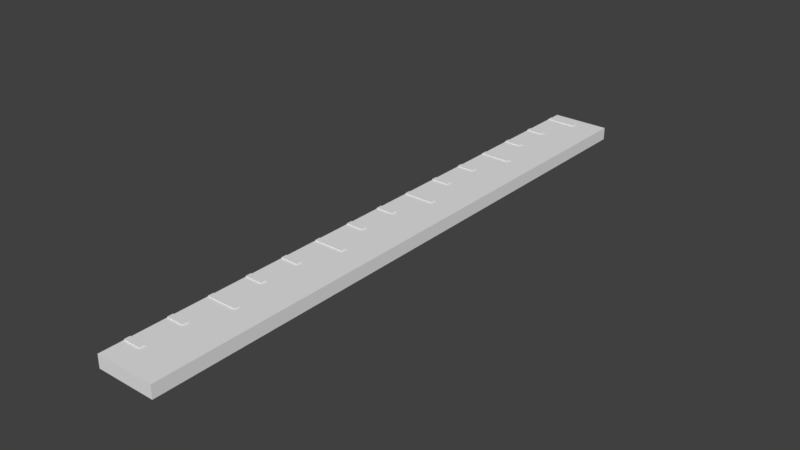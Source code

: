 # Source: ruler.blend  (saved by Blender 2.78.0; exported with 4.5.12 LTS)
import bpy
from mathutils import Matrix  # noqa: F401  (used for matrix-valued properties, if any)

bpy.ops.wm.read_factory_settings(use_empty=True)
scene = bpy.context.scene
scene.name = 'Scene'

# ---- collections
col_collection_1 = bpy.data.collections.new('Collection 1'); scene.collection.children.link(col_collection_1)

# ---- world
world_world = bpy.data.worlds.new('World'); scene.world = world_world
world_world.color = (0.05088, 0.05088, 0.05088)
world_world.use_sun_shadow = False
world_world.sun_shadow_jitter_overblur = 0.0
world_world.cycles.sampling_method = 'MANUAL'

# ---- meshes
me_cube_001 = bpy.data.meshes.new('Cube.001')
me_cube_001.from_pydata([(-0.992, -0.9229, -0.1016), (-0.992, -0.9229, 1.149), (-0.992, -0.9042, -0.1016), (-0.992, -0.9042, 1.149), (-0.4, -0.9229, -0.1016), (-0.4, -0.9229, 1.149), (-0.4, -0.9042, -0.1016), (-0.4, -0.9042, 1.149), (-1.0, -1.0, -1.0), (-1.0, -1.0, 1.0), (-1.0, 1.0, -1.0), (-1.0, 1.0, 1.0), (1.0, -1.0, -1.0), (1.0, -1.0, 1.0), (1.0, 1.0, -1.0), (1.0, 1.0, 1.0), (-0.992, -0.7897, -0.1016), (-0.992, -0.7897, 1.149), (-0.992, -0.7711, -0.1016), (-0.992, -0.7711, 1.149), (-0.4, -0.7897, -0.1016), (-0.4, -0.7897, 1.149), (-0.4, -0.7711, -0.1016), (-0.4, -0.7711, 1.149), (-0.9841, -0.6566, -0.1016), (-0.9841, -0.6566, 1.149), (-0.9841, -0.638, -0.1016), (-0.9841, -0.638, 1.149), (0.03477, -0.6566, -0.1016), (0.03477, -0.6566, 1.149), (0.03477, -0.638, -0.1016), (0.03477, -0.638, 1.149), (-0.992, -0.5235, -0.1016), (-0.992, -0.5235, 1.149), (-0.992, -0.5049, -0.1016), (-0.992, -0.5049, 1.149), (-0.4, -0.5235, -0.1016), (-0.4, -0.5235, 1.149), (-0.4, -0.5049, -0.1016), (-0.4, -0.5049, 1.149), (-0.992, -0.3904, -0.1016), (-0.992, -0.3904, 1.149), (-0.992, -0.3717, -0.1016), (-0.992, -0.3717, 1.149), (-0.4, -0.3904, -0.1016), (-0.4, -0.3904, 1.149), (-0.4, -0.3717, -0.1016), (-0.4, -0.3717, 1.149), (-0.9841, -0.2573, -0.1016), (-0.9841, -0.2573, 1.149), (-0.9841, -0.2386, -0.1016), (-0.9841, -0.2386, 1.149), (0.03477, -0.2573, -0.1016), (0.03477, -0.2573, 1.149), (0.03477, -0.2386, -0.1016), (0.03477, -0.2386, 1.149), (-0.992, -0.1242, -0.1016), (-0.992, -0.1242, 1.149), (-0.992, -0.1055, -0.1016), (-0.992, -0.1055, 1.149), (-0.4, -0.1242, -0.1016), (-0.4, -0.1242, 1.149), (-0.4, -0.1055, -0.1016), (-0.4, -0.1055, 1.149), (-0.992, 0.008968, -0.1016), (-0.992, 0.008968, 1.149), (-0.992, 0.02762, -0.1016), (-0.992, 0.02762, 1.149), (-0.4, 0.008968, -0.1016), (-0.4, 0.008968, 1.149), (-0.4, 0.02762, -0.1016), (-0.4, 0.02762, 1.149), (-0.9841, 0.1421, -0.1016), (-0.9841, 0.1421, 1.149), (-0.9841, 0.1607, -0.1016), (-0.9841, 0.1607, 1.149), (0.03477, 0.1421, -0.1016), (0.03477, 0.1421, 1.149), (0.03477, 0.1607, -0.1016), (0.03477, 0.1607, 1.149), (-0.992, 0.2752, -0.1016), (-0.992, 0.2752, 1.149), (-0.992, 0.2939, -0.1016), (-0.992, 0.2939, 1.149), (-0.4, 0.2752, -0.1016), (-0.4, 0.2752, 1.149), (-0.4, 0.2939, -0.1016), (-0.4, 0.2939, 1.149), (-0.992, 0.4083, -0.1016), (-0.992, 0.4083, 1.149), (-0.992, 0.427, -0.1016), (-0.992, 0.427, 1.149), (-0.4, 0.4083, -0.1016), (-0.4, 0.4083, 1.149), (-0.4, 0.427, -0.1016), (-0.4, 0.427, 1.149), (-0.9841, 0.5414, -0.1016), (-0.9841, 0.5414, 1.149), (-0.9841, 0.5601, -0.1016), (-0.9841, 0.5601, 1.149), (0.03477, 0.5414, -0.1016), (0.03477, 0.5414, 1.149), (0.03477, 0.5601, -0.1016), (0.03477, 0.5601, 1.149), (-0.992, 0.6746, -0.1016), (-0.992, 0.6746, 1.149), (-0.992, 0.6932, -0.1016), (-0.992, 0.6932, 1.149), (-0.4, 0.6746, -0.1016), (-0.4, 0.6746, 1.149), (-0.4, 0.6932, -0.1016), (-0.4, 0.6932, 1.149), (-0.992, 0.8077, -0.1016), (-0.992, 0.8077, 1.149), (-0.992, 0.8263, -0.1016), (-0.992, 0.8263, 1.149), (-0.4, 0.8077, -0.1016), (-0.4, 0.8077, 1.149), (-0.4, 0.8263, -0.1016), (-0.4, 0.8263, 1.149), (-0.9841, 0.9408, -0.1016), (-0.9841, 0.9408, 1.149), (-0.9841, 0.9595, -0.1016), (-0.9841, 0.9595, 1.149), (0.03477, 0.9408, -0.1016), (0.03477, 0.9408, 1.149), (0.03477, 0.9595, -0.1016), (0.03477, 0.9595, 1.149)], [], [(0, 1, 3, 2), (2, 3, 7, 6), (6, 7, 5, 4), (4, 5, 1, 0), (2, 6, 4, 0), (7, 3, 1, 5), (8, 9, 11, 10), (10, 11, 15, 14), (14, 15, 13, 12), (12, 13, 9, 8), (10, 14, 12, 8), (15, 11, 9, 13), (16, 17, 19, 18), (18, 19, 23, 22), (22, 23, 21, 20), (20, 21, 17, 16), (18, 22, 20, 16), (23, 19, 17, 21), (24, 25, 27, 26), (26, 27, 31, 30), (30, 31, 29, 28), (28, 29, 25, 24), (26, 30, 28, 24), (31, 27, 25, 29), (32, 33, 35, 34), (34, 35, 39, 38), (38, 39, 37, 36), (36, 37, 33, 32), (34, 38, 36, 32), (39, 35, 33, 37), (40, 41, 43, 42), (42, 43, 47, 46), (46, 47, 45, 44), (44, 45, 41, 40), (42, 46, 44, 40), (47, 43, 41, 45), (48, 49, 51, 50), (50, 51, 55, 54), (54, 55, 53, 52), (52, 53, 49, 48), (50, 54, 52, 48), (55, 51, 49, 53), (56, 57, 59, 58), (58, 59, 63, 62), (62, 63, 61, 60), (60, 61, 57, 56), (58, 62, 60, 56), (63, 59, 57, 61), (64, 65, 67, 66), (66, 67, 71, 70), (70, 71, 69, 68), (68, 69, 65, 64), (66, 70, 68, 64), (71, 67, 65, 69), (72, 73, 75, 74), (74, 75, 79, 78), (78, 79, 77, 76), (76, 77, 73, 72), (74, 78, 76, 72), (79, 75, 73, 77), (80, 81, 83, 82), (82, 83, 87, 86), (86, 87, 85, 84), (84, 85, 81, 80), (82, 86, 84, 80), (87, 83, 81, 85), (88, 89, 91, 90), (90, 91, 95, 94), (94, 95, 93, 92), (92, 93, 89, 88), (90, 94, 92, 88), (95, 91, 89, 93), (96, 97, 99, 98), (98, 99, 103, 102), (102, 103, 101, 100), (100, 101, 97, 96), (98, 102, 100, 96), (103, 99, 97, 101), (104, 105, 107, 106), (106, 107, 111, 110), (110, 111, 109, 108), (108, 109, 105, 104), (106, 110, 108, 104), (111, 107, 105, 109), (112, 113, 115, 114), (114, 115, 119, 118), (118, 119, 117, 116), (116, 117, 113, 112), (114, 118, 116, 112), (119, 115, 113, 117), (120, 121, 123, 122), (122, 123, 127, 126), (126, 127, 125, 124), (124, 125, 121, 120), (122, 126, 124, 120), (127, 123, 121, 125)])
_ca = me_cube_001.color_attributes.new('Col', 'BYTE_COLOR', 'CORNER')
_ca.data.foreach_set('color', [0.006995, 0.006512, 0.003035, 1.0, 0.006995, 0.006512, 0.003035, 1.0, 0.006995, 0.006512, 0.003035, 1.0, 0.006995, 0.006512, 0.003035, 1.0, 0.006995, 0.006512, 0.003035, 1.0, 0.006995, 0.006512, 0.003035, 1.0, 0.006995, 0.006512, 0.003035, 1.0, 0.006995, 0.006512, 0.003035, 1.0, 0.006995, 0.006512, 0.003035, 1.0, 0.006995, 0.006512, 0.003035, 1.0, 0.006995, 0.006512, 0.003035, 1.0, 0.006995, 0.006512, 0.003035, 1.0, 0.006995, 0.006512, 0.003035, 1.0, 0.006995, 0.006512, 0.003035, 1.0, 0.006995, 0.006512, 0.003035, 1.0, 0.006995, 0.006512, 0.003035, 1.0, 1.0, 1.0, 1.0, 1.0, 1.0, 1.0, 1.0, 1.0, 1.0, 1.0, 1.0, 1.0, 1.0, 1.0, 1.0, 1.0, 0.006995, 0.006512, 0.003035, 1.0, 0.006995, 0.006512, 0.003035, 1.0, 0.006995, 0.006512, 0.003035, 1.0, 0.006995, 0.006512, 0.003035, 1.0, 0.6584, 0.5711, 0.15, 1.0, 0.6584, 0.5711, 0.15, 1.0, 0.6584, 0.5711, 0.15, 1.0, 0.6584, 0.5711, 0.15, 1.0, 0.6584, 0.5711, 0.15, 1.0, 0.6584, 0.5711, 0.15, 1.0, 0.6584, 0.5711, 0.15, 1.0, 0.6584, 0.5711, 0.15, 1.0, 0.6584, 0.5711, 0.15, 1.0, 0.6584, 0.5711, 0.15, 1.0, 0.6654, 0.5776, 0.1529, 1.0, 0.6654, 0.5776, 0.1529, 1.0, 0.6584, 0.5711, 0.15, 1.0, 0.6584, 0.5711, 0.15, 1.0, 0.6584, 0.5711, 0.15, 1.0, 0.6584, 0.5711, 0.15, 1.0, 0.6584, 0.5711, 0.15, 1.0, 0.6584, 0.5711, 0.15, 1.0, 0.6584, 0.5711, 0.15, 1.0, 0.6584, 0.5711, 0.15, 1.0, 0.6584, 0.5711, 0.15, 1.0, 0.6584, 0.5711, 0.15, 1.0, 0.6584, 0.5711, 0.15, 1.0, 0.6584, 0.5711, 0.15, 1.0, 0.006995, 0.006512, 0.003035, 1.0, 0.006995, 0.006512, 0.003035, 1.0, 0.006995, 0.006512, 0.003035, 1.0, 0.006995, 0.006512, 0.003035, 1.0, 0.006995, 0.006512, 0.003035, 1.0, 0.006995, 0.006512, 0.003035, 1.0, 0.006995, 0.006512, 0.003035, 1.0, 0.006995, 0.006512, 0.003035, 1.0, 0.006995, 0.006512, 0.003035, 1.0, 0.006995, 0.006512, 0.003035, 1.0, 0.006995, 0.006512, 0.003035, 1.0, 0.006995, 0.006512, 0.003035, 1.0, 0.006995, 0.006512, 0.003035, 1.0, 0.006995, 0.006512, 0.003035, 1.0, 0.006995, 0.006512, 0.003035, 1.0, 0.006995, 0.006512, 0.003035, 1.0, 1.0, 1.0, 1.0, 1.0, 1.0, 1.0, 1.0, 1.0, 1.0, 1.0, 1.0, 1.0, 1.0, 1.0, 1.0, 1.0, 0.006995, 0.006512, 0.003035, 1.0, 0.006995, 0.006512, 0.003035, 1.0, 0.006995, 0.006512, 0.003035, 1.0, 0.006995, 0.006512, 0.003035, 1.0, 0.006995, 0.006512, 0.003035, 1.0, 0.006995, 0.006512, 0.003035, 1.0, 0.006995, 0.006512, 0.003035, 1.0, 0.006995, 0.006512, 0.003035, 1.0, 0.006995, 0.006512, 0.003035, 1.0, 0.006995, 0.006512, 0.003035, 1.0, 0.006995, 0.006512, 0.003035, 1.0, 0.006995, 0.006512, 0.003035, 1.0, 0.006995, 0.006512, 0.003035, 1.0, 0.006995, 0.006512, 0.003035, 1.0, 0.006995, 0.006512, 0.003035, 1.0, 0.006995, 0.006512, 0.003035, 1.0, 0.006995, 0.006512, 0.003035, 1.0, 0.006995, 0.006512, 0.003035, 1.0, 0.006995, 0.006512, 0.003035, 1.0, 0.006995, 0.006512, 0.003035, 1.0, 1.0, 1.0, 1.0, 1.0, 1.0, 1.0, 1.0, 1.0, 1.0, 1.0, 1.0, 1.0, 1.0, 1.0, 1.0, 1.0, 0.006995, 0.006512, 0.003035, 1.0, 0.006995, 0.006512, 0.003035, 1.0, 0.006995, 0.006512, 0.003035, 1.0, 0.006995, 0.006512, 0.003035, 1.0, 0.006995, 0.006512, 0.003035, 1.0, 0.006995, 0.006512, 0.003035, 1.0, 0.006995, 0.006512, 0.003035, 1.0, 0.006995, 0.006512, 0.003035, 1.0, 0.006995, 0.006512, 0.003035, 1.0, 0.006995, 0.006512, 0.003035, 1.0, 0.006995, 0.006512, 0.003035, 1.0, 0.006995, 0.006512, 0.003035, 1.0, 0.006995, 0.006512, 0.003035, 1.0, 0.006995, 0.006512, 0.003035, 1.0, 0.006995, 0.006512, 0.003035, 1.0, 0.006995, 0.006512, 0.003035, 1.0, 0.006995, 0.006512, 0.003035, 1.0, 0.006995, 0.006512, 0.003035, 1.0, 0.006995, 0.006512, 0.003035, 1.0, 0.006995, 0.006512, 0.003035, 1.0, 1.0, 1.0, 1.0, 1.0, 1.0, 1.0, 1.0, 1.0, 1.0, 1.0, 1.0, 1.0, 1.0, 1.0, 1.0, 1.0, 0.006995, 0.006512, 0.003035, 1.0, 0.006995, 0.006512, 0.003035, 1.0, 0.006995, 0.006512, 0.003035, 1.0, 0.006995, 0.006512, 0.003035, 1.0, 0.006995, 0.006512, 0.003035, 1.0, 0.006995, 0.006512, 0.003035, 1.0, 0.006995, 0.006512, 0.003035, 1.0, 0.006995, 0.006512, 0.003035, 1.0, 0.006995, 0.006512, 0.003035, 1.0, 0.006995, 0.006512, 0.003035, 1.0, 0.006995, 0.006512, 0.003035, 1.0, 0.006995, 0.006512, 0.003035, 1.0, 0.006995, 0.006512, 0.003035, 1.0, 0.006995, 0.006512, 0.003035, 1.0, 0.006995, 0.006512, 0.003035, 1.0, 0.006995, 0.006512, 0.003035, 1.0, 0.006995, 0.006512, 0.003035, 1.0, 0.006995, 0.006512, 0.003035, 1.0, 0.006995, 0.006512, 0.003035, 1.0, 0.006995, 0.006512, 0.003035, 1.0, 1.0, 1.0, 1.0, 1.0, 1.0, 1.0, 1.0, 1.0, 1.0, 1.0, 1.0, 1.0, 1.0, 1.0, 1.0, 1.0, 0.006995, 0.006512, 0.003035, 1.0, 0.006995, 0.006512, 0.003035, 1.0, 0.006995, 0.006512, 0.003035, 1.0, 0.006995, 0.006512, 0.003035, 1.0, 0.006995, 0.006512, 0.003035, 1.0, 0.006995, 0.006512, 0.003035, 1.0, 0.006995, 0.006512, 0.003035, 1.0, 0.006995, 0.006512, 0.003035, 1.0, 0.006995, 0.006512, 0.003035, 1.0, 0.006995, 0.006512, 0.003035, 1.0, 0.006995, 0.006512, 0.003035, 1.0, 0.006995, 0.006512, 0.003035, 1.0, 0.006995, 0.006512, 0.003035, 1.0, 0.006995, 0.006512, 0.003035, 1.0, 0.006995, 0.006512, 0.003035, 1.0, 0.006995, 0.006512, 0.003035, 1.0, 0.006995, 0.006512, 0.003035, 1.0, 0.006995, 0.006512, 0.003035, 1.0, 0.006995, 0.006512, 0.003035, 1.0, 0.006995, 0.006512, 0.003035, 1.0, 1.0, 1.0, 1.0, 1.0, 1.0, 1.0, 1.0, 1.0, 1.0, 1.0, 1.0, 1.0, 1.0, 1.0, 1.0, 1.0, 0.006995, 0.006512, 0.003035, 1.0, 0.006995, 0.006512, 0.003035, 1.0, 0.006995, 0.006512, 0.003035, 1.0, 0.006995, 0.006512, 0.003035, 1.0, 0.006995, 0.006512, 0.003035, 1.0, 0.006995, 0.006512, 0.003035, 1.0, 0.006995, 0.006512, 0.003035, 1.0, 0.006995, 0.006512, 0.003035, 1.0, 0.006995, 0.006512, 0.003035, 1.0, 0.006995, 0.006512, 0.003035, 1.0, 0.006995, 0.006512, 0.003035, 1.0, 0.006995, 0.006512, 0.003035, 1.0, 0.006995, 0.006512, 0.003035, 1.0, 0.006995, 0.006512, 0.003035, 1.0, 0.006995, 0.006512, 0.003035, 1.0, 0.006995, 0.006512, 0.003035, 1.0, 0.006995, 0.006512, 0.003035, 1.0, 0.006995, 0.006512, 0.003035, 1.0, 0.006995, 0.006512, 0.003035, 1.0, 0.006995, 0.006512, 0.003035, 1.0, 1.0, 1.0, 1.0, 1.0, 1.0, 1.0, 1.0, 1.0, 1.0, 1.0, 1.0, 1.0, 1.0, 1.0, 1.0, 1.0, 0.006995, 0.006512, 0.003035, 1.0, 0.006995, 0.006512, 0.003035, 1.0, 0.006995, 0.006512, 0.003035, 1.0, 0.006995, 0.006512, 0.003035, 1.0, 0.006995, 0.006512, 0.003035, 1.0, 0.006995, 0.006512, 0.003035, 1.0, 0.006995, 0.006512, 0.003035, 1.0, 0.006995, 0.006512, 0.003035, 1.0, 0.006995, 0.006512, 0.003035, 1.0, 0.006995, 0.006512, 0.003035, 1.0, 0.006995, 0.006512, 0.003035, 1.0, 0.006995, 0.006512, 0.003035, 1.0, 0.006995, 0.006512, 0.003035, 1.0, 0.006995, 0.006512, 0.003035, 1.0, 0.006995, 0.006512, 0.003035, 1.0, 0.006995, 0.006512, 0.003035, 1.0, 0.006995, 0.006512, 0.003035, 1.0, 0.006995, 0.006512, 0.003035, 1.0, 0.006995, 0.006512, 0.003035, 1.0, 0.006995, 0.006512, 0.003035, 1.0, 1.0, 1.0, 1.0, 1.0, 1.0, 1.0, 1.0, 1.0, 1.0, 1.0, 1.0, 1.0, 1.0, 1.0, 1.0, 1.0, 0.006995, 0.006512, 0.003035, 1.0, 0.006995, 0.006512, 0.003035, 1.0, 0.006995, 0.006512, 0.003035, 1.0, 0.006995, 0.006512, 0.003035, 1.0, 0.006995, 0.006512, 0.003035, 1.0, 0.006995, 0.006512, 0.003035, 1.0, 0.006995, 0.006512, 0.003035, 1.0, 0.006995, 0.006512, 0.003035, 1.0, 0.006995, 0.006512, 0.003035, 1.0, 0.006995, 0.006512, 0.003035, 1.0, 0.006995, 0.006512, 0.003035, 1.0, 0.006995, 0.006512, 0.003035, 1.0, 0.006995, 0.006512, 0.003035, 1.0, 0.006995, 0.006512, 0.003035, 1.0, 0.006995, 0.006512, 0.003035, 1.0, 0.006995, 0.006512, 0.003035, 1.0, 0.006995, 0.006512, 0.003035, 1.0, 0.006995, 0.006512, 0.003035, 1.0, 0.006995, 0.006512, 0.003035, 1.0, 0.006995, 0.006512, 0.003035, 1.0, 1.0, 1.0, 1.0, 1.0, 1.0, 1.0, 1.0, 1.0, 1.0, 1.0, 1.0, 1.0, 1.0, 1.0, 1.0, 1.0, 0.006995, 0.006512, 0.003035, 1.0, 0.006995, 0.006512, 0.003035, 1.0, 0.006995, 0.006512, 0.003035, 1.0, 0.006995, 0.006512, 0.003035, 1.0, 0.006995, 0.006512, 0.003035, 1.0, 0.006995, 0.006512, 0.003035, 1.0, 0.006995, 0.006512, 0.003035, 1.0, 0.006995, 0.006512, 0.003035, 1.0, 0.006995, 0.006512, 0.003035, 1.0, 0.006995, 0.006512, 0.003035, 1.0, 0.006995, 0.006512, 0.003035, 1.0, 0.006995, 0.006512, 0.003035, 1.0, 0.006995, 0.006512, 0.003035, 1.0, 0.006995, 0.006512, 0.003035, 1.0, 0.006995, 0.006512, 0.003035, 1.0, 0.006995, 0.006512, 0.003035, 1.0, 0.006995, 0.006512, 0.003035, 1.0, 0.006995, 0.006512, 0.003035, 1.0, 0.006995, 0.006512, 0.003035, 1.0, 0.006995, 0.006512, 0.003035, 1.0, 1.0, 1.0, 1.0, 1.0, 1.0, 1.0, 1.0, 1.0, 1.0, 1.0, 1.0, 1.0, 1.0, 1.0, 1.0, 1.0, 0.006995, 0.006512, 0.003035, 1.0, 0.006995, 0.006512, 0.003035, 1.0, 0.006995, 0.006512, 0.003035, 1.0, 0.006995, 0.006512, 0.003035, 1.0, 0.006995, 0.006512, 0.003035, 1.0, 0.006995, 0.006512, 0.003035, 1.0, 0.006995, 0.006512, 0.003035, 1.0, 0.006995, 0.006512, 0.003035, 1.0, 0.006995, 0.006512, 0.003035, 1.0, 0.006995, 0.006512, 0.003035, 1.0, 0.006995, 0.006512, 0.003035, 1.0, 0.006995, 0.006512, 0.003035, 1.0, 0.006995, 0.006512, 0.003035, 1.0, 0.006995, 0.006512, 0.003035, 1.0, 0.006995, 0.006512, 0.003035, 1.0, 0.006995, 0.006512, 0.003035, 1.0, 0.006995, 0.006512, 0.003035, 1.0, 0.006995, 0.006512, 0.003035, 1.0, 0.006995, 0.006512, 0.003035, 1.0, 0.006995, 0.006512, 0.003035, 1.0, 1.0, 1.0, 1.0, 1.0, 1.0, 1.0, 1.0, 1.0, 1.0, 1.0, 1.0, 1.0, 1.0, 1.0, 1.0, 1.0, 0.006995, 0.006512, 0.003035, 1.0, 0.006995, 0.006512, 0.003035, 1.0, 0.006995, 0.006512, 0.003035, 1.0, 0.006995, 0.006512, 0.003035, 1.0, 0.006995, 0.006512, 0.003035, 1.0, 0.006995, 0.006512, 0.003035, 1.0, 0.006995, 0.006512, 0.003035, 1.0, 0.006995, 0.006512, 0.003035, 1.0, 0.006995, 0.006512, 0.003035, 1.0, 0.006995, 0.006512, 0.003035, 1.0, 0.006995, 0.006512, 0.003035, 1.0, 0.006995, 0.006512, 0.003035, 1.0, 0.006995, 0.006512, 0.003035, 1.0, 0.006995, 0.006512, 0.003035, 1.0, 0.006995, 0.006512, 0.003035, 1.0, 0.006995, 0.006512, 0.003035, 1.0, 0.006995, 0.006512, 0.003035, 1.0, 0.006995, 0.006512, 0.003035, 1.0, 0.006995, 0.006512, 0.003035, 1.0, 0.006995, 0.006512, 0.003035, 1.0, 1.0, 1.0, 1.0, 1.0, 1.0, 1.0, 1.0, 1.0, 1.0, 1.0, 1.0, 1.0, 1.0, 1.0, 1.0, 1.0, 0.006995, 0.006512, 0.003035, 1.0, 0.006995, 0.006512, 0.003035, 1.0, 0.006995, 0.006512, 0.003035, 1.0, 0.006995, 0.006512, 0.003035, 1.0, 0.006995, 0.006512, 0.003035, 1.0, 0.006995, 0.006512, 0.003035, 1.0, 0.006995, 0.006512, 0.003035, 1.0, 0.006995, 0.006512, 0.003035, 1.0, 0.006995, 0.006512, 0.003035, 1.0, 0.006995, 0.006512, 0.003035, 1.0, 0.006995, 0.006512, 0.003035, 1.0, 0.006995, 0.006512, 0.003035, 1.0, 0.006995, 0.006512, 0.003035, 1.0, 0.006995, 0.006512, 0.003035, 1.0, 0.006995, 0.006512, 0.003035, 1.0, 0.006995, 0.006512, 0.003035, 1.0, 0.006995, 0.006512, 0.003035, 1.0, 0.006995, 0.006512, 0.003035, 1.0, 0.006995, 0.006512, 0.003035, 1.0, 0.006995, 0.006512, 0.003035, 1.0, 1.0, 1.0, 1.0, 1.0, 1.0, 1.0, 1.0, 1.0, 1.0, 1.0, 1.0, 1.0, 1.0, 1.0, 1.0, 1.0, 0.006995, 0.006512, 0.003035, 1.0, 0.006995, 0.006512, 0.003035, 1.0, 0.006995, 0.006512, 0.003035, 1.0, 0.006995, 0.006512, 0.003035, 1.0, 0.006995, 0.006512, 0.003035, 1.0, 0.006995, 0.006512, 0.003035, 1.0, 0.006995, 0.006512, 0.003035, 1.0, 0.006995, 0.006512, 0.003035, 1.0, 0.006995, 0.006512, 0.003035, 1.0, 0.006995, 0.006512, 0.003035, 1.0, 0.006995, 0.006512, 0.003035, 1.0, 0.006995, 0.006512, 0.003035, 1.0, 0.006995, 0.006512, 0.003035, 1.0, 0.006995, 0.006512, 0.003035, 1.0, 0.006995, 0.006512, 0.003035, 1.0, 0.006995, 0.006512, 0.003035, 1.0, 0.006995, 0.006512, 0.003035, 1.0, 0.006995, 0.006512, 0.003035, 1.0, 0.006995, 0.006512, 0.003035, 1.0, 0.006995, 0.006512, 0.003035, 1.0, 1.0, 1.0, 1.0, 1.0, 1.0, 1.0, 1.0, 1.0, 1.0, 1.0, 1.0, 1.0, 1.0, 1.0, 1.0, 1.0, 0.006995, 0.006512, 0.003035, 1.0, 0.006995, 0.006512, 0.003035, 1.0, 0.006995, 0.006512, 0.003035, 1.0, 0.006995, 0.006512, 0.003035, 1.0, 0.006995, 0.006512, 0.003035, 1.0, 0.006995, 0.006512, 0.003035, 1.0, 0.006995, 0.006512, 0.003035, 1.0, 0.006995, 0.006512, 0.003035, 1.0, 0.006995, 0.006512, 0.003035, 1.0, 0.006995, 0.006512, 0.003035, 1.0, 0.006995, 0.006512, 0.003035, 1.0, 0.006995, 0.006512, 0.003035, 1.0, 0.006995, 0.006512, 0.003035, 1.0, 0.006995, 0.006512, 0.003035, 1.0, 0.006995, 0.006512, 0.003035, 1.0, 0.006995, 0.006512, 0.003035, 1.0, 0.006995, 0.006512, 0.003035, 1.0, 0.006995, 0.006512, 0.003035, 1.0, 0.006995, 0.006512, 0.003035, 1.0, 0.006995, 0.006512, 0.003035, 1.0, 1.0, 1.0, 1.0, 1.0, 1.0, 1.0, 1.0, 1.0, 1.0, 1.0, 1.0, 1.0, 1.0, 1.0, 1.0, 1.0, 0.006995, 0.006512, 0.003035, 1.0, 0.006995, 0.006512, 0.003035, 1.0, 0.006995, 0.006512, 0.003035, 1.0, 0.006995, 0.006512, 0.003035, 1.0])
me_cube_001.use_remesh_preserve_volume = False
me_cube_001.use_remesh_preserve_attributes = False
me_cube_001.use_mirror_vertex_groups = False
me_cube_001.use_paint_bone_selection = False
me_cube_001.use_paint_mask = True
me_cube_001.update()

# ---- objects
ob_cube = bpy.data.objects.new('Cube', me_cube_001)

# ---- transforms, parenting, visibility, modifiers, constraints
ob_cube.location = (0.0, 0.0, 0.0)
ob_cube.scale = (0.7337, 7.512, 0.158)
ob_cube.lineart.crease_threshold = 0.0

# ---- collection membership
col_collection_1.objects.link(ob_cube)

# ---- scene / render settings (as saved in the file)
scene.frame_start = 1; scene.frame_end = 250; scene.frame_set(1)
scene.render.engine = 'BLENDER_EEVEE_NEXT'
scene.render.resolution_percentage = 50
scene.render.dither_intensity = 0.0
scene.cycles.use_denoising = False
scene.cycles.samples = 128
scene.cycles.sampling_pattern = 'TABULATED_SOBOL'
scene.cycles.light_sampling_threshold = 0.0
scene.cycles.use_adaptive_sampling = False
scene.cycles.use_light_tree = False
scene.cycles.blur_glossy = 0.0
scene.cycles.sample_clamp_indirect = 0.0
scene.view_settings.view_transform = 'Standard'
bpy.context.view_layer.update()

# ---- added for rendering (the .blend has no active camera and no usable light): camera, sun
cam_auto = bpy.data.cameras.new('AutoCamera')
cam_auto.lens = 50.0
cam_auto.sensor_width = 36.0
cam_auto.clip_end = 1000.0
ob_auto_camera = bpy.data.objects.new('AutoCamera', cam_auto)
scene.collection.objects.link(ob_auto_camera)
ob_auto_camera.location = (13.9704, -16.7645, 11.1881)
ob_auto_camera.rotation_euler = (1.09748, -7.21219e-08, 0.694738)
scene.camera = ob_auto_camera
light_auto_sun = bpy.data.lights.new('AutoSun', 'SUN')
light_auto_sun.energy = 3.0
light_auto_sun.angle = 0.0523599
ob_auto_sun = bpy.data.objects.new('AutoSun', light_auto_sun)
scene.collection.objects.link(ob_auto_sun)
ob_auto_sun.rotation_euler = (0.872665, 0.174533, 0.523599)
bpy.context.view_layer.update()
